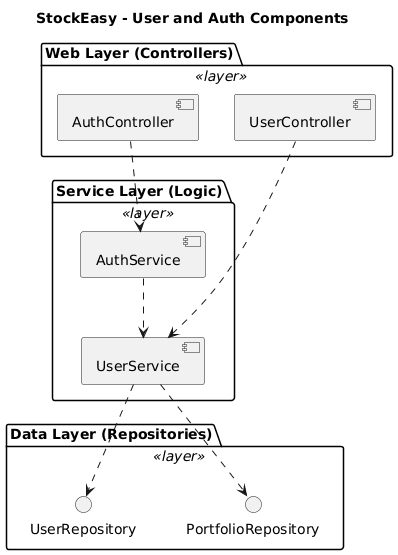

The diagram above was rendered by PlantUML. Its source (embedded in the PNG):
@startuml
skinparam componentStyle uml2
title StockEasy - User and Auth Components

package "Web Layer (Controllers)" <<layer>> {
  component "AuthController"  as C_Auth
  component "UserController"  as C_User
}

package "Service Layer (Logic)" <<layer>> {
  component "AuthService"     as S_Auth
  component "UserService"     as S_User
}

package "Data Layer (Repositories)" <<layer>> {
  interface "UserRepository"      as R_User
  interface "PortfolioRepository" as R_Portfolio
}

C_Auth ..> S_Auth
C_User ..> S_User

S_Auth ..> S_User
S_User ..> R_User
S_User ..> R_Portfolio
@enduml